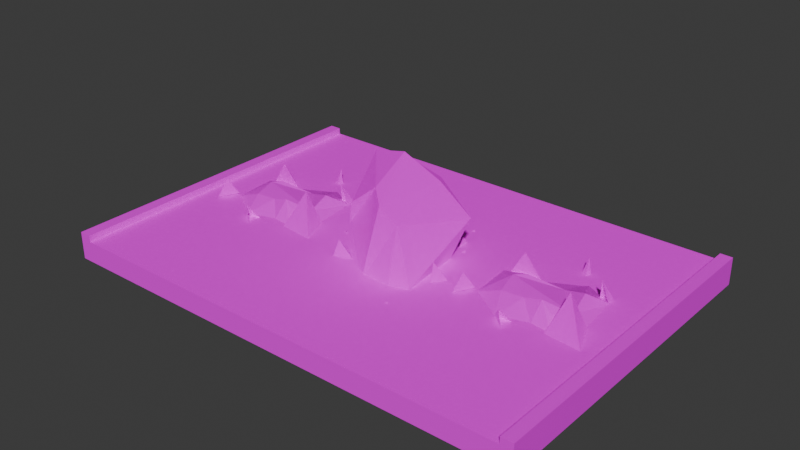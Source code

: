 # Source: 5.blend  (saved by Blender 4.0.36; exported with 4.5.12 LTS)
import bpy
from mathutils import Matrix  # noqa: F401  (used for matrix-valued properties, if any)

bpy.ops.wm.read_factory_settings(use_empty=True)
scene = bpy.context.scene
scene.name = 'Scene'

# ---- collections
col_road = bpy.data.collections.new('road'); scene.collection.children.link(col_road)
col_big = bpy.data.collections.new('big'); scene.collection.children.link(col_big)
col_litle = bpy.data.collections.new('litle'); scene.collection.children.link(col_litle)

# ---- images (referenced by path relative to the original .blend; pixels are not part of the script)
import os
ASSET_DIR = os.environ.get("B2B_ASSET_DIR", "")  # directory of the original .blend (textures are referenced by path, not embedded)
HERE = os.path.dirname(os.path.abspath(__file__))  # packed textures are extracted next to this script under _unpacked/

def load_image(name, relpath, width, height, colorspace="sRGB"):
    """Load a texture the original file referenced (path relative to the .blend, or extracted next to this script)."""
    p = next((c for c in (os.path.join(HERE, relpath), os.path.join(ASSET_DIR, relpath)) if relpath and os.path.exists(c)), "")
    if p:
        img = bpy.data.images.load(p, check_existing=True)
        img.name = name
    else:  # same state as the original file: an image datablock whose file is absent (Cycles renders it pink)
        img = bpy.data.images.new(name, width, height)
        img.source = "FILE"
        img.filepath = "//" + (relpath or name)
    img.colorspace_settings.name = colorspace
    return img
img_rd1_png_001 = load_image('rd1.png.001', 'rd1.png', 1024, 1024, 'sRGB')
img_rd2_png_001 = load_image('rd2.png.001', 'rd2.png', 1024, 1024, 'sRGB')
img_lava_jpg_002 = load_image('lava.jpg.002', 'lava.jpg', 1024, 1024, 'sRGB')
img_rk_png_002 = load_image('rk.png.002', 'rk.png', 1024, 1024, 'sRGB')
img_rk_png = load_image('rk.png', 'rk.png', 1024, 1024, 'sRGB')
img_lava_jpg = load_image('lava.jpg', 'lava.jpg', 1024, 1024, 'sRGB')

# ---- materials (node trees are filled in below, after node groups)
mat_material_001 = bpy.data.materials.new('Material.001')
mat_material_001.use_transparent_shadow = False
mat_material_001.roughness = 1.0
mat_material_004 = bpy.data.materials.new('Material.004')
mat_material_004.use_transparent_shadow = False
mat_material_017 = bpy.data.materials.new('Material.017')
mat_material_017.use_transparent_shadow = False
mat_material_018 = bpy.data.materials.new('Material.018')
mat_material_018.use_transparent_shadow = False
mat_material = bpy.data.materials.new('Material')
mat_material.use_transparent_shadow = False
mat_material_010 = bpy.data.materials.new('Material.010')
mat_material_010.use_transparent_shadow = False

# ---- material node trees
mat_material_001.use_nodes = True; mat_material_001.node_tree.nodes.clear()
_N = mat_material_001.node_tree.nodes; _L = mat_material_001.node_tree.links
n0 = _N.new('ShaderNodeBsdfPrincipled'); n0.name = 'Principled BSDF'; n0.location = (0, 300)
n0.inputs[2].default_value = 1.0
n0.inputs[3].default_value = 1.45
n0.inputs[13].default_value = 0.0
n1 = _N.new('ShaderNodeOutputMaterial'); n1.name = 'Material Output'; n1.location = (280, 300)
n2 = _N.new('ShaderNodeTexImage'); n2.name = 'Image Texture'; n2.location = (-336, 302)
n2.image = img_rd1_png_001
_L.new(n0.outputs[0], n1.inputs[0])
_L.new(n2.outputs[0], n0.inputs[0])
n1.is_active_output = True
mat_material_004.use_nodes = True; mat_material_004.node_tree.nodes.clear()
_N = mat_material_004.node_tree.nodes; _L = mat_material_004.node_tree.links
n0 = _N.new('ShaderNodeBsdfPrincipled'); n0.name = 'Principled BSDF'; n0.location = (10, 300)
n0.inputs[3].default_value = 1.45
n1 = _N.new('ShaderNodeOutputMaterial'); n1.name = 'Material Output'; n1.location = (300, 300)
n2 = _N.new('ShaderNodeTexImage'); n2.name = 'Image Texture'; n2.location = (-291, 279)
n2.image = img_rd2_png_001
_L.new(n0.outputs[0], n1.inputs[0])
_L.new(n2.outputs[0], n0.inputs[0])
n1.is_active_output = True
mat_material_017.use_nodes = True; mat_material_017.node_tree.nodes.clear()
_N = mat_material_017.node_tree.nodes; _L = mat_material_017.node_tree.links
n0 = _N.new('ShaderNodeBsdfPrincipled'); n0.name = 'Principled BSDF'; n0.location = (10, 300)
n0.inputs[3].default_value = 1.45
n1 = _N.new('ShaderNodeOutputMaterial'); n1.name = 'Material Output'; n1.location = (300, 300)
n2 = _N.new('ShaderNodeTexImage'); n2.name = 'Image Texture.001'; n2.location = (-310, 271)
n2.image = img_lava_jpg_002
_L.new(n0.outputs[0], n1.inputs[0])
_L.new(n2.outputs[0], n0.inputs[0])
n1.is_active_output = True
mat_material_018.use_nodes = True; mat_material_018.node_tree.nodes.clear()
_N = mat_material_018.node_tree.nodes; _L = mat_material_018.node_tree.links
n0 = _N.new('ShaderNodeOutputMaterial'); n0.name = 'Material Output'; n0.location = (300, 300)
n1 = _N.new('ShaderNodeBsdfPrincipled'); n1.name = 'Principled BSDF'; n1.location = (-48, 290)
n1.inputs[1].default_value = 0.7136
n1.inputs[2].default_value = 1.0
n1.inputs[3].default_value = 1.0
n2 = _N.new('ShaderNodeTexImage'); n2.name = 'Image Texture'; n2.location = (-371, 271)
n2.image = img_rk_png_002
_L.new(n1.outputs[0], n0.inputs[0])
_L.new(n2.outputs[0], n1.inputs[0])
n0.is_active_output = True
mat_material.use_nodes = True; mat_material.node_tree.nodes.clear()
_N = mat_material.node_tree.nodes; _L = mat_material.node_tree.links
n0 = _N.new('ShaderNodeOutputMaterial'); n0.name = 'Material Output'; n0.location = (300, 300)
n1 = _N.new('ShaderNodeBsdfPrincipled'); n1.name = 'Principled BSDF'; n1.location = (-48, 290)
n1.inputs[1].default_value = 0.7136
n1.inputs[2].default_value = 1.0
n1.inputs[3].default_value = 1.0
n2 = _N.new('ShaderNodeTexImage'); n2.name = 'Image Texture'; n2.location = (-371, 271)
n2.image = img_rk_png
_L.new(n1.outputs[0], n0.inputs[0])
_L.new(n2.outputs[0], n1.inputs[0])
n0.is_active_output = True
mat_material_010.use_nodes = True; mat_material_010.node_tree.nodes.clear()
_N = mat_material_010.node_tree.nodes; _L = mat_material_010.node_tree.links
n0 = _N.new('ShaderNodeBsdfPrincipled'); n0.name = 'Principled BSDF'; n0.location = (10, 300)
n0.inputs[3].default_value = 1.45
n1 = _N.new('ShaderNodeOutputMaterial'); n1.name = 'Material Output'; n1.location = (300, 300)
n2 = _N.new('ShaderNodeTexImage'); n2.name = 'Image Texture.001'; n2.location = (-310, 271)
n2.image = img_lava_jpg
_L.new(n0.outputs[0], n1.inputs[0])
_L.new(n2.outputs[0], n0.inputs[0])
n1.is_active_output = True

# ---- world
world_world = bpy.data.worlds.new('World'); scene.world = world_world
world_world.use_nodes = True; world_world.node_tree.nodes.clear()
_N = world_world.node_tree.nodes; _L = world_world.node_tree.links
n0 = _N.new('ShaderNodeOutputWorld'); n0.name = 'World Output'; n0.location = (300, 300)
n1 = _N.new('ShaderNodeBackground'); n1.name = 'Background'; n1.location = (10, 300)
n1.inputs[0].default_value = (0.05088, 0.05088, 0.05088, 1.0)
_L.new(n1.outputs[0], n0.inputs[0])
n0.is_active_output = True
world_world.color = (0.05088, 0.05088, 0.05088)
world_world.use_sun_shadow = False
world_world.sun_shadow_jitter_overblur = 0.0

# ---- meshes
me_cube_001 = bpy.data.meshes.new('Cube.001')
me_cube_001.from_pydata([(-6.772, -0.4762, 5.0), (-6.772, 0.1429, 5.0), (6.772, -0.4762, 5.0), (6.772, 0.1429, 5.0), (-7.13, -0.4762, 5.0), (-7.13, 0.1429, 5.0), (7.13, -0.4762, 5.0), (7.13, 0.1429, 5.0), (6.772, 0.3333, 5.0), (7.13, 0.3333, 5.0), (-6.772, 0.3333, 5.0), (-7.13, 0.3333, 5.0), (-6.772, -0.4762, -5.0), (-6.772, 0.1429, -5.0), (6.772, -0.4762, -5.0), (6.772, 0.1429, -5.0), (-7.13, -0.4762, -5.0), (-7.13, 0.1429, -5.0), (7.13, -0.4762, -5.0), (7.13, 0.1429, -5.0), (6.772, 0.3333, -5.0), (7.13, 0.3333, -5.0), (-6.772, 0.3333, -5.0), (-7.13, 0.3333, -5.0)], [], [(3, 7, 6, 2), (2, 0, 1, 3), (0, 4, 5, 1), (3, 8, 9, 7), (5, 11, 10, 1), (15, 14, 18, 19), (14, 15, 13, 12), (12, 13, 17, 16), (15, 19, 21, 20), (17, 13, 22, 23), (11, 5, 17, 23), (4, 0, 12, 16), (6, 7, 19, 18), (8, 3, 15, 20), (10, 11, 23, 22), (5, 4, 16, 17), (3, 1, 13, 15), (0, 2, 14, 12), (7, 9, 21, 19), (9, 8, 20, 21), (2, 6, 18, 14), (1, 10, 22, 13)])
me_cube_001.polygons.foreach_set('material_index', [1, 1, 1, 1, 1, 1, 1, 1, 1, 1, 1, 1, 1, 1, 1, 1, 0, 1, 1, 1, 1, 1])
_uv = me_cube_001.uv_layers.new(name='UVMap')
_uv.uv.foreach_set('vector', [0.7373, 0.5107, 0.7499, 0.5107, 0.7499, 0.4672, 0.7373, 0.4672, 0.7373, 0.4672, 0.2627, 0.4672, 0.2627, 0.5107, 0.7373, 0.5107, 0.2627, 0.4672, 0.2501, 0.4672, 0.2501, 0.5107, 0.2627, 0.5107, 0.7373, 0.5107, 0.7373, 0.524, 0.7499, 0.524, 0.7499, 0.5107, 0.2501, 0.5107, 0.2501, 0.524, 0.2627, 0.524, 0.2627, 0.5107, 0.7373, 0.5107, 0.7373, 0.4672, 0.7499, 0.4672, 0.7499, 0.5107, 0.7373, 0.4672, 0.7373, 0.5107, 0.2627, 0.5107, 0.2627, 0.4672, 0.2627, 0.4672, 0.2627, 0.5107, 0.2501, 0.5107, 0.2501, 0.4672, 0.7373, 0.5107, 0.7499, 0.5107, 0.7499, 0.524, 0.7373, 0.524, 0.2501, 0.5107, 0.2627, 0.5107, 0.2627, 0.524, 0.2501, 0.524, 0.512, 0.8506, 0.5053, 0.8506, 0.5053, 0.1494, 0.512, 0.1494, 0.2501, 0.8506, 0.2627, 0.8506, 0.2627, 0.1494, 0.2501, 0.1494, 0.4836, 0.8506, 0.5053, 0.8506, 0.5053, 0.1494, 0.4836, 0.1494, 0.512, 0.8506, 0.5053, 0.8506, 0.5053, 0.1494, 0.512, 0.1494, 0.2627, 0.8506, 0.2501, 0.8506, 0.2501, 0.1494, 0.2627, 0.1494, 0.5053, 0.8506, 0.4836, 0.8506, 0.4836, 0.1494, 0.5053, 0.1494, -0.006081, 2.558, -0.006081, -0.5717, 0.9939, -0.5717, 0.9939, 2.558, 0.2627, 0.8506, 0.7373, 0.8506, 0.7373, 0.1494, 0.2627, 0.1494, 0.5053, 0.8506, 0.512, 0.8506, 0.512, 0.1494, 0.5053, 0.1494, 0.7499, 0.8506, 0.7373, 0.8506, 0.7373, 0.1494, 0.7499, 0.1494, 0.7373, 0.8506, 0.7499, 0.8506, 0.7499, 0.1494, 0.7373, 0.1494, 0.5053, 0.8506, 0.512, 0.8506, 0.512, 0.1494, 0.5053, 0.1494])
me_cube_001.materials.append(mat_material_001)
me_cube_001.materials.append(mat_material_004)
me_cube_001.update()
me_cube_001.normals_split_custom_set([tuple(v) for v in zip(*[iter([0.0, 0.0, -1.0, 0.0, 0.0, -1.0, 0.0, 0.0, -1.0, 0.0, 0.0, -1.0, 0.0, 0.0, -1.0, 0.0, 0.0, -1.0, 0.0, 0.0, -1.0, 0.0, 0.0, -1.0, 0.0, 0.0, -1.0, 0.0, 0.0, -1.0, 0.0, 0.0, -1.0, 0.0, 0.0, -1.0, 0.0, 0.0, -1.0, 0.0, 0.0, -1.0, 0.0, 0.0, -1.0, 0.0, 0.0, -1.0, 0.0, 0.0, -1.0, 0.0, 0.0, -1.0, 0.0, 0.0, -1.0, 0.0, 0.0, -1.0, 0.0, 0.0, 1.0, 0.0, 0.0, 1.0, 0.0, 0.0, 1.0, 0.0, 0.0, 1.0, 0.0, 0.0, 1.0, 0.0, 0.0, 1.0, 0.0, 0.0, 1.0, 0.0, 0.0, 1.0, 0.0, 0.0, 1.0, 0.0, 0.0, 1.0, 0.0, 0.0, 1.0, 0.0, 0.0, 1.0, 0.0, 0.0, 1.0, 0.0, 0.0, 1.0, 0.0, 0.0, 1.0, 0.0, 0.0, 1.0, 0.0, 0.0, 1.0, 0.0, 0.0, 1.0, 0.0, 0.0, 1.0, 0.0, 0.0, 1.0, 1.0, 0.0, 0.0, 1.0, 0.0, 0.0, 1.0, 0.0, 0.0, 1.0, 0.0, 0.0, 0.0, 1.0, 8.319e-08, 0.0, 1.0, 8.319e-08, 0.0, 1.0, 8.319e-08, 0.0, 1.0, 8.319e-08, -1.0, 0.0, 0.0, -1.0, 0.0, 0.0, -1.0, 0.0, 0.0, -1.0, 0.0, 0.0, 1.0, 0.0, 0.0, 1.0, 0.0, 0.0, 1.0, 0.0, 0.0, 1.0, 0.0, 0.0, 0.0, -1.0, -9.567e-08, 0.0, -1.0, -9.567e-08, 0.0, -1.0, -9.567e-08, 0.0, -1.0, -9.567e-08, 1.0, 0.0, 0.0, 1.0, 0.0, 0.0, 1.0, 0.0, 0.0, 1.0, 0.0, 0.0, 0.0, -1.0, -9.506e-08, 0.0, -1.0, -9.506e-08, 0.0, -1.0, -9.506e-08, 0.0, -1.0, -9.506e-08, 0.0, 1.0, 8.45e-08, 0.0, 1.0, 8.45e-08, 0.0, 1.0, 8.45e-08, 0.0, 1.0, 8.45e-08, -1.0, 0.0, 0.0, -1.0, 0.0, 0.0, -1.0, 0.0, 0.0, -1.0, 0.0, 0.0, 0.0, -1.0, -9.567e-08, 0.0, -1.0, -9.567e-08, 0.0, -1.0, -9.567e-08, 0.0, -1.0, -9.567e-08, 0.0, 1.0, 8.319e-08, 0.0, 1.0, 8.319e-08, 0.0, 1.0, 8.319e-08, 0.0, 1.0, 8.319e-08, -1.0, 0.0, 0.0, -1.0, 0.0, 0.0, -1.0, 0.0, 0.0, -1.0, 0.0, 0.0])] * 3)])
me_circle_006 = bpy.data.meshes.new('Circle.006')
me_circle_006.from_pydata([(0.2707, 1.825, -0.2363), (-0.7514, 1.199, -0.2115), (-1.817, 1.003, -0.208), (-1.712, -0.3249, -0.2022), (-0.677, -1.016, -0.1983), (0.182, -0.7262, -0.1931), (0.8042, -0.8026, -0.1997), (1.35, -0.1222, -0.2017), (1.191, 1.312, -0.2084), (0.12, 0.8854, -0.01728), (-0.8773, 0.7117, 0.1444), (-1.165, 0.4785, 0.1399), (-1.017, -0.2332, 0.0578), (-0.3815, -0.188, 0.07194), (0.1849, -0.2698, 0.2633), (0.5907, -0.4366, 0.06146), (0.9294, -0.04226, 0.04667), (0.775, 0.7397, 0.1985), (-0.1788, 2.186, -0.1899), (0.03404, 2.275, -0.1899), (0.008312, 2.055, -0.1899), (-0.06419, 2.312, 0.2418), (-1.223, 1.089, 0.4954), (-1.223, 1.481, -0.182), (-1.606, 1.044, -0.1795), (-0.765, 1.17, -0.1841), (-1.96, -0.5532, 0.3618), (-2.186, -0.3931, -0.1717), (-2.083, -0.8134, -0.1577), (-1.801, -0.2459, -0.1617), (-0.1853, -0.9634, -0.1792), (-0.4438, -1.193, 0.1999), (-0.1912, -1.392, -0.1826), (-0.6527, -0.997, -0.1922), (0.685, -0.8996, -0.1845), (1.353, -0.05809, -0.1845), (1.743, -1.013, -0.1845), (0.8682, -0.1265, 0.6672), (0.8585, 1.323, -0.2145), (1.16, 1.247, -0.2089), (0.9807, 1.15, 0.4551), (1.122, 1.525, -0.1623)], [], [(2, 1, 10, 11), (0, 8, 17, 9), (6, 5, 14, 15), (3, 2, 11, 12), (7, 6, 15, 16), (4, 3, 12, 13), (1, 0, 9, 10), (8, 7, 16, 17), (5, 4, 13, 14), (10, 9, 17, 16, 15, 14, 13, 12, 11), (19, 21, 18), (20, 21, 19), (20, 18, 21), (23, 25, 22), (24, 25, 23), (24, 22, 25), (27, 29, 26), (28, 29, 27), (28, 26, 29), (31, 33, 30), (32, 33, 31), (32, 30, 33), (35, 37, 34), (36, 37, 35), (36, 34, 37), (39, 41, 38), (40, 41, 39), (40, 38, 41)])
me_circle_006.polygons.foreach_set('material_index', [0, 0, 0, 0, 0, 0, 0, 0, 0, 0, 1, 1, 1, 1, 1, 1, 1, 1, 1, 1, 1, 1, 1, 1, 1, 1, 1, 1])
_uv = me_circle_006.uv_layers.new(name='UVMap')
_uv.uv.foreach_set('vector', [-0.5784, 0.9514, 0.121, 1.08, 0.03838, 0.7605, -0.1502, 0.6075, 0.7917, 1.491, 1.396, 1.154, 1.123, 0.7789, 0.6928, 0.8745, 1.142, -0.2333, 0.7335, -0.1831, 0.7354, 0.1164, 1.002, 0.006913, -0.5092, 0.08024, -0.5784, 0.9514, -0.1502, 0.6075, -0.05303, 0.1404, 1.5, 0.2133, 1.142, -0.2333, 1.002, 0.006913, 1.224, 0.2657, 0.1698, -0.3731, -0.5092, 0.08024, -0.05303, 0.1404, 0.3638, 0.1701, 0.121, 1.08, 0.7917, 1.491, 0.6928, 0.8745, 0.03838, 0.7605, 1.396, 1.154, 1.5, 0.2133, 1.224, 0.2657, 1.123, 0.7789, 0.7335, -0.1831, 0.1698, -0.3731, 0.3638, 0.1701, 0.7354, 0.1164, 0.03838, 0.7605, 0.6928, 0.8745, 1.123, 0.7789, 1.224, 0.2657, 1.002, 0.006913, 0.7354, 0.1164, 0.3638, 0.1701, -0.05303, 0.1404, -0.1502, 0.6075, 0.5322, 0.3628, 0.3952, 0.6179, 0.2353, 0.3628, 0.1841, 0.3628, 0.5431, 0.6179, 0.4909, 0.3628, 0.4686, 0.2194, 0.2939, 0.4022, 0.4009, 0.5784, 0.5322, 0.3628, 0.3952, 0.6179, 0.2353, 0.3628, 0.1841, 0.3628, 0.5431, 0.6179, 0.4909, 0.3628, 0.4686, 0.2194, 0.2939, 0.4022, 0.4009, 0.5784, 0.5322, 0.3628, 0.3952, 0.6179, 0.2353, 0.3628, 0.1841, 0.3628, 0.5431, 0.6179, 0.4909, 0.3628, 0.4686, 0.2194, 0.2939, 0.4022, 0.4009, 0.5784, 0.5322, 0.3628, 0.3952, 0.6179, 0.2353, 0.3628, 0.1841, 0.3628, 0.5431, 0.6179, 0.4909, 0.3628, 0.4686, 0.2194, 0.2939, 0.4022, 0.4009, 0.5784, 0.5322, 0.3628, 0.3952, 0.6179, 0.2353, 0.3628, 0.1841, 0.3628, 0.5431, 0.6179, 0.4909, 0.3628, 0.4686, 0.2194, 0.2939, 0.4022, 0.4009, 0.5784, 0.5322, 0.3628, 0.3952, 0.6179, 0.2353, 0.3628, 0.1841, 0.3628, 0.5431, 0.6179, 0.4909, 0.3628, 0.4686, 0.2194, 0.2939, 0.4022, 0.4009, 0.5784])
me_circle_006.materials.append(mat_material_017)
me_circle_006.materials.append(mat_material_018)
me_circle_006.update()
me_cube = bpy.data.meshes.new('Cube')
me_cube.from_pydata([(-0.7739, -0.5249, -1.04), (-0.05097, -0.5674, 0.2632), (-0.6017, 0.8129, -1.277), (-0.3253, 1.134, 0.325), (1.03, -0.9653, -1.004), (1.668, 0.06612, 1.167), (0.89, 0.9125, -1.335), (0.8445, 1.691, 0.574), (-0.7783, 0.09825, -1.223), (-0.605, -0.5541, -0.5199), (-0.6689, 0.3556, 0.3082), (-0.5211, 1.535, -0.9792), (0.1009, 1.155, -1.366), (0.4796, 1.778, 0.2024), (1.211, 1.199, -0.982), (1.089, 0.04442, -1.225), (1.277, 1.333, 0.6476), (1.393, -0.768, -0.2271), (0.2023, -0.818, -1.032), (1.162, -0.07434, 1.416), (0.3848, -0.07476, 1.363), (0.1412, 0.1652, -1.264), (0.5704, -0.815, -0.3846), (1.846, 0.3374, -0.9673), (0.4005, 1.818, -0.955), (-1.137, 0.4579, -0.9459), (-0.9687, -0.7511, -0.6998), (-0.9433, -0.9895, -1.297), (-0.1985, -0.7833, -0.8258), (-0.7091, -0.4454, -1.28), (1.047, -0.8762, -1.022), (1.303, -0.9267, -1.202), (1.331, -0.7759, -0.7832), (1.281, -0.6441, -1.132), (1.822, -0.2031, 0.7361), (2.096, -0.3311, 0.4039), (1.728, 0.1809, 0.3601), (1.702, -0.3449, 0.2799), (1.694, 0.2715, 1.939), (1.674, 0.3493, 1.81), (1.51, 0.2802, 1.929), (1.619, 0.2206, 1.799), (0.1328, -0.8894, -1.069), (0.1124, -0.8115, -1.198), (-0.0514, -0.8806, -1.079), (0.0582, -0.9402, -1.209), (1.147, -1.092, -1.593), (1.126, -1.014, -1.722), (0.9626, -1.083, -1.603), (1.072, -1.142, -1.733), (1.592, -0.7423, -0.6877), (1.571, -0.6644, -0.8169), (1.408, -0.7336, -0.6979), (1.517, -0.7931, -0.8279), (-0.7261, -0.9341, -1.185), (-0.6888, -0.8543, -1.309), (-0.8722, -0.9635, -1.294), (-0.7, -0.9905, -1.339), (-1.199, -0.3857, 0.2364), (-1.162, -0.3059, 0.1123), (-1.345, -0.4151, 0.1274), (-1.173, -0.4421, 0.08169), (-0.5551, -0.2071, 0.6707), (-0.6339, 0.2462, 0.7928), (-0.09024, -0.08929, 0.9925), (-0.6261, -0.01, 1.148)], [], [(25, 10, 3, 11), (24, 13, 7, 14), (23, 16, 5, 17), (22, 19, 1, 9), (21, 15, 4, 18), (20, 10, 1, 19), (16, 20, 19, 5), (7, 13, 20, 16), (13, 3, 10, 20), (8, 21, 18, 0), (2, 12, 21, 8), (12, 6, 15, 21), (18, 22, 9, 0), (4, 17, 22, 18), (17, 5, 19, 22), (15, 23, 17, 4), (6, 14, 23, 15), (14, 7, 16, 23), (12, 24, 14, 6), (2, 11, 24, 12), (11, 3, 13, 24), (8, 25, 11, 2), (0, 9, 25, 8), (9, 1, 10, 25), (27, 29, 28, 26), (27, 26, 29), (29, 26, 28), (27, 29, 28), (27, 28, 26), (31, 33, 32, 30), (31, 30, 33), (33, 30, 32), (31, 33, 32), (31, 32, 30), (35, 37, 36, 34), (35, 34, 37), (37, 34, 36), (35, 37, 36), (35, 36, 34), (39, 41, 40, 38), (39, 38, 41), (41, 38, 40), (39, 41, 40), (39, 40, 38), (43, 45, 44, 42), (43, 42, 45), (45, 42, 44), (43, 45, 44), (43, 44, 42), (47, 49, 48, 46), (47, 46, 49), (49, 46, 48), (47, 49, 48), (47, 48, 46), (51, 53, 52, 50), (51, 50, 53), (53, 50, 52), (51, 53, 52), (51, 52, 50), (55, 57, 56, 54), (55, 54, 57), (57, 54, 56), (55, 57, 56), (55, 56, 54), (59, 61, 60, 58), (59, 58, 61), (61, 58, 60), (59, 61, 60), (59, 60, 58), (63, 65, 64, 62), (63, 62, 65), (65, 62, 64), (63, 65, 64), (63, 64, 62)])
_uv = me_cube.uv_layers.new(name='UVMap')
_uv.uv.foreach_set('vector', [0.6285, 0.344, 0.6098, 0.6855, 0.7516, 0.6901, 0.8247, 0.335, 0.5, 0.3416, 0.5144, 0.6567, 0.5809, 0.7579, 0.6476, 0.3342, 0.6065, 0.3382, 0.788, 0.7779, 0.5571, 0.9193, 0.4051, 0.5398, 0.5309, 0.4969, 0.6387, 0.9872, 0.4177, 0.6733, 0.3168, 0.46, 0.4527, 0.6123, 0.6254, 0.5794, 0.6148, 0.3045, 0.4639, 0.3446, 0.4971, 0.9726, 0.3051, 0.6855, 0.4177, 0.6733, 0.6387, 0.9872, 0.6596, 0.9303, 0.4971, 0.5469, 0.6387, 0.5471, 0.731, 0.5853, 0.5809, 1.028, 0.5144, 1.051, 0.4971, 0.5469, 0.6596, 0.9303, 0.5144, 1.051, 0.3677, 0.876, 0.3051, 0.6641, 0.4971, 0.5469, 0.2852, 0.5941, 0.4527, 0.6123, 0.4639, 0.3446, 0.286, 0.4244, 0.3174, 0.7886, 0.4454, 0.8818, 0.4527, 0.6123, 0.2852, 0.5941, 0.4454, 0.8818, 0.5892, 0.8158, 0.6254, 0.5794, 0.4527, 0.6123, 0.4639, 0.3207, 0.5309, 0.4969, 0.3168, 0.46, 0.286, 0.3184, 0.6148, 0.3283, 0.6809, 0.5398, 0.5309, 0.4969, 0.4639, 0.3207, 0.6809, 0.5398, 0.731, 0.9193, 0.6387, 0.9872, 0.5309, 0.4969, 0.5531, 0.2681, 0.6065, 0.3382, 0.4051, 0.5398, 0.3691, 0.3283, 0.5892, 0.8158, 0.6476, 0.8937, 0.7634, 0.6592, 0.6254, 0.5794, 0.7635, 0.3342, 0.8532, 0.7579, 0.788, 0.7779, 0.6065, 0.3382, 0.4454, 0.8818, 0.5, 1.062, 0.6476, 0.8937, 0.5892, 0.8158, 0.3174, 0.7886, 0.3321, 0.9852, 0.5, 1.062, 0.4454, 0.8818, 0.3321, 0.335, 0.3677, 0.6901, 0.5144, 0.6567, 0.5, 0.3416, 0.2852, 0.5941, 0.2199, 0.692, 0.3321, 0.9852, 0.3174, 0.7886, 0.4494, 0.3184, 0.4441, 0.46, 0.6285, 0.344, 0.5629, 0.2685, 0.4441, 0.46, 0.4417, 0.6733, 0.6098, 0.6855, 0.6285, 0.344, 0.2551, 0.2484, 0.2978, 0.2531, 0.3908, 0.3767, 0.2505, 0.411, 0.3647, 0.2484, 0.4082, 0.411, 0.4639, 0.2531, 0.2978, 0.2531, 0.2505, 0.411, 0.3908, 0.3767, 0.2551, 0.2979, 0.2978, 0.446, 0.3908, 0.354, 0.2551, 0.2484, 0.3908, 0.3767, 0.2505, 0.411, 0.3762, 0.2742, 0.4277, 0.2935, 0.4037, 0.3883, 0.3854, 0.3233, 0.6645, 0.315, 0.6177, 0.3287, 0.6605, 0.3919, 0.6605, 0.2935, 0.6177, 0.3233, 0.6696, 0.3883, 0.3762, 0.2742, 0.4277, 0.2935, 0.4037, 0.3883, 0.6645, 0.2742, 0.6696, 0.3883, 0.6177, 0.3233, 0.4847, 0.7116, 0.4822, 0.6778, 0.578, 0.6996, 0.508, 0.802, 0.809, 0.7116, 0.759, 0.802, 0.7371, 0.6778, 0.4822, 0.6778, 0.508, 0.802, 0.578, 0.6996, 0.809, 0.4771, 0.7371, 0.4734, 0.7419, 0.6166, 0.4847, 0.7116, 0.578, 0.6996, 0.508, 0.802, 0.732, 1.095, 0.7221, 1.092, 0.7021, 1.127, 0.7357, 1.13, 0.6087, 1.095, 0.5945, 1.13, 0.5852, 1.092, 0.7221, 1.092, 0.7357, 1.13, 0.7021, 1.127, 0.732, 0.6624, 0.7221, 0.6274, 0.7021, 0.6436, 0.732, 1.095, 0.7021, 1.127, 0.7357, 1.13, 0.4475, 0.2754, 0.4376, 0.2724, 0.4176, 0.3078, 0.4512, 0.3105, 0.3972, 0.2754, 0.383, 0.3105, 0.3737, 0.2724, 0.4376, 0.2724, 0.4512, 0.3105, 0.4176, 0.3078, 0.4475, 0.3463, 0.4376, 0.3113, 0.4176, 0.3275, 0.4475, 0.2754, 0.4176, 0.3078, 0.4512, 0.3105, 0.6323, 0.1327, 0.6224, 0.1297, 0.6024, 0.1651, 0.636, 0.1678, 0.3603, 0.1327, 0.3461, 0.1678, 0.3369, 0.1297, 0.6224, 0.1297, 0.636, 0.1678, 0.6024, 0.1651, 0.6323, 0.2913, 0.6224, 0.2562, 0.6024, 0.2725, 0.6323, 0.1327, 0.6024, 0.1651, 0.636, 0.1678, 0.7134, 0.3792, 0.7035, 0.3762, 0.6835, 0.4116, 0.7171, 0.4143, 0.424, 0.3792, 0.4098, 0.4143, 0.4005, 0.3762, 0.7035, 0.3762, 0.7171, 0.4143, 0.6835, 0.4116, 0.7134, 0.3864, 0.7035, 0.3513, 0.6835, 0.3676, 0.7134, 0.3792, 0.6835, 0.4116, 0.7171, 0.4143, 0.3015, 0.2452, 0.2995, 0.2369, 0.2681, 0.2493, 0.2947, 0.279, 0.3894, 0.2452, 0.3748, 0.279, 0.3645, 0.2369, 0.2995, 0.2369, 0.2947, 0.279, 0.2681, 0.2493, 0.3015, 0.3347, 0.2995, 0.2976, 0.2681, 0.305, 0.3015, 0.2452, 0.2681, 0.2493, 0.2947, 0.279, 0.2154, 0.6322, 0.2133, 0.6238, 0.1819, 0.6363, 0.2086, 0.666, 0.4893, 0.6322, 0.4748, 0.666, 0.4645, 0.6238, 0.2133, 0.6238, 0.2086, 0.666, 0.1819, 0.6363, 0.2154, 0.484, 0.2133, 0.4469, 0.1819, 0.4543, 0.2154, 0.6322, 0.1819, 0.6363, 0.2086, 0.666, 0.3115, 0.8175, 0.3129, 0.9142, 0.4106, 0.8718, 0.3259, 0.7842, 0.5899, 0.8175, 0.5073, 0.7842, 0.5432, 0.9142, 0.3129, 0.9142, 0.3259, 0.7842, 0.4106, 0.8718, 0.3115, 0.8175, 0.3129, 0.9142, 0.4106, 0.8718, 0.3115, 0.6343, 0.4106, 0.543, 0.3259, 0.5109])
me_cube.materials.append(mat_material)
me_cube.update()
me_circle_003 = bpy.data.meshes.new('Circle.003')
me_circle_003.from_pydata([(0.2707, 1.825, -0.2363), (-0.7514, 1.199, -0.2115), (-1.817, 1.003, -0.208), (-1.712, -0.3249, -0.2022), (-0.677, -1.016, -0.1983), (0.182, -0.7262, -0.1931), (0.8042, -0.8026, -0.1997), (1.35, -0.1222, -0.2017), (1.191, 1.312, -0.2084), (0.12, 0.8854, -0.01728), (-0.8773, 0.7117, 0.1444), (-1.165, 0.4785, 0.1399), (-1.017, -0.2332, 0.0578), (-0.3815, -0.188, 0.07194), (0.1849, -0.2698, 0.2633), (0.5907, -0.4366, 0.06146), (0.9294, -0.04226, 0.04667), (0.775, 0.7397, 0.1985), (-0.1788, 2.186, -0.1899), (0.03404, 2.275, -0.1899), (0.008312, 2.055, -0.1899), (-0.06419, 2.312, 0.2418), (-1.223, 1.089, 0.4954), (-1.223, 1.481, -0.182), (-1.606, 1.044, -0.1795), (-0.765, 1.17, -0.1841), (-1.96, -0.5532, 0.3618), (-2.186, -0.3931, -0.1717), (-2.083, -0.8134, -0.1577), (-1.801, -0.2459, -0.1617), (-0.1853, -0.9634, -0.1792), (-0.4438, -1.193, 0.1999), (-0.1912, -1.392, -0.1826), (-0.6527, -0.997, -0.1922), (0.685, -0.8996, -0.1845), (1.353, -0.05809, -0.1845), (1.743, -1.013, -0.1845), (0.8682, -0.1265, 0.6672), (0.8585, 1.323, -0.2145), (1.16, 1.247, -0.2089), (0.9807, 1.15, 0.4551), (1.122, 1.525, -0.1623)], [], [(2, 1, 10, 11), (0, 8, 17, 9), (6, 5, 14, 15), (3, 2, 11, 12), (7, 6, 15, 16), (4, 3, 12, 13), (1, 0, 9, 10), (8, 7, 16, 17), (5, 4, 13, 14), (10, 9, 17, 16, 15, 14, 13, 12, 11), (19, 21, 18), (20, 21, 19), (20, 18, 21), (23, 25, 22), (24, 25, 23), (24, 22, 25), (27, 29, 26), (28, 29, 27), (28, 26, 29), (31, 33, 30), (32, 33, 31), (32, 30, 33), (35, 37, 34), (36, 37, 35), (36, 34, 37), (39, 41, 38), (40, 41, 39), (40, 38, 41)])
me_circle_003.polygons.foreach_set('material_index', [0, 0, 0, 0, 0, 0, 0, 0, 0, 0, 1, 1, 1, 1, 1, 1, 1, 1, 1, 1, 1, 1, 1, 1, 1, 1, 1, 1])
_uv = me_circle_003.uv_layers.new(name='UVMap')
_uv.uv.foreach_set('vector', [-0.5784, 0.9514, 0.121, 1.08, 0.03838, 0.7605, -0.1502, 0.6075, 0.7917, 1.491, 1.396, 1.154, 1.123, 0.7789, 0.6928, 0.8745, 1.142, -0.2333, 0.7335, -0.1831, 0.7354, 0.1164, 1.002, 0.006913, -0.5092, 0.08024, -0.5784, 0.9514, -0.1502, 0.6075, -0.05303, 0.1404, 1.5, 0.2133, 1.142, -0.2333, 1.002, 0.006913, 1.224, 0.2657, 0.1698, -0.3731, -0.5092, 0.08024, -0.05303, 0.1404, 0.3638, 0.1701, 0.121, 1.08, 0.7917, 1.491, 0.6928, 0.8745, 0.03838, 0.7605, 1.396, 1.154, 1.5, 0.2133, 1.224, 0.2657, 1.123, 0.7789, 0.7335, -0.1831, 0.1698, -0.3731, 0.3638, 0.1701, 0.7354, 0.1164, 0.03838, 0.7605, 0.6928, 0.8745, 1.123, 0.7789, 1.224, 0.2657, 1.002, 0.006913, 0.7354, 0.1164, 0.3638, 0.1701, -0.05303, 0.1404, -0.1502, 0.6075, 0.5322, 0.3628, 0.3952, 0.6179, 0.2353, 0.3628, 0.1841, 0.3628, 0.5431, 0.6179, 0.4909, 0.3628, 0.4686, 0.2194, 0.2939, 0.4022, 0.4009, 0.5784, 0.5322, 0.3628, 0.3952, 0.6179, 0.2353, 0.3628, 0.1841, 0.3628, 0.5431, 0.6179, 0.4909, 0.3628, 0.4686, 0.2194, 0.2939, 0.4022, 0.4009, 0.5784, 0.5322, 0.3628, 0.3952, 0.6179, 0.2353, 0.3628, 0.1841, 0.3628, 0.5431, 0.6179, 0.4909, 0.3628, 0.4686, 0.2194, 0.2939, 0.4022, 0.4009, 0.5784, 0.5322, 0.3628, 0.3952, 0.6179, 0.2353, 0.3628, 0.1841, 0.3628, 0.5431, 0.6179, 0.4909, 0.3628, 0.4686, 0.2194, 0.2939, 0.4022, 0.4009, 0.5784, 0.5322, 0.3628, 0.3952, 0.6179, 0.2353, 0.3628, 0.1841, 0.3628, 0.5431, 0.6179, 0.4909, 0.3628, 0.4686, 0.2194, 0.2939, 0.4022, 0.4009, 0.5784, 0.5322, 0.3628, 0.3952, 0.6179, 0.2353, 0.3628, 0.1841, 0.3628, 0.5431, 0.6179, 0.4909, 0.3628, 0.4686, 0.2194, 0.2939, 0.4022, 0.4009, 0.5784])
me_circle_003.materials.append(mat_material_010)
me_circle_003.materials.append(mat_material)
me_circle_003.update()

# ---- objects
ob_cube = bpy.data.objects.new('Cube', me_cube_001)
ob_lava_001 = bpy.data.objects.new('lava.001', me_circle_006)
ob_cube_001 = bpy.data.objects.new('Cube.001', me_cube)
ob_lava = bpy.data.objects.new('lava', me_circle_003)

# ---- transforms, parenting, visibility, modifiers, constraints
ob_cube.location = (0.0, 0.0, 0.0)
ob_cube.rotation_euler = (1.571, -0.0, 0.0)
ob_lava_001.location = (4.521, -0.0704, 0.328)
ob_cube_001.location = (-0.4407, -0.1269, 0.5913)
ob_cube_001.rotation_euler = (1.939, 2.072e-16, 3.02e-16)
ob_cube_001.scale = (1.175, 1.175, 1.175)
ob_lava.location = (-4.101, -0.0704, 0.328)

# ---- collection membership
col_road.objects.link(ob_cube)
col_road.objects.link(ob_lava_001)
col_big.objects.link(ob_cube_001)
col_litle.objects.link(ob_lava)

# ---- scene / render settings (as saved in the file)
scene.frame_start = 1; scene.frame_end = 250; scene.frame_set(0)
scene.render.engine = 'BLENDER_EEVEE_NEXT'
scene.cycles.sampling_pattern = 'TABULATED_SOBOL'
bpy.context.view_layer.update()

# ---- added for rendering (the .blend has no active camera and no usable light): camera, sun
cam_auto = bpy.data.cameras.new('AutoCamera')
cam_auto.lens = 50.0
cam_auto.sensor_width = 36.0
cam_auto.clip_end = 1000.0
ob_auto_camera = bpy.data.objects.new('AutoCamera', cam_auto)
scene.collection.objects.link(ob_auto_camera)
ob_auto_camera.location = (16.7147, -20.0577, 14.2895)
ob_auto_camera.rotation_euler = (1.09748, -7.21219e-08, 0.694738)
scene.camera = ob_auto_camera
light_auto_sun = bpy.data.lights.new('AutoSun', 'SUN')
light_auto_sun.energy = 3.0
light_auto_sun.angle = 0.0523599
ob_auto_sun = bpy.data.objects.new('AutoSun', light_auto_sun)
scene.collection.objects.link(ob_auto_sun)
ob_auto_sun.rotation_euler = (0.872665, 0.174533, 0.523599)
bpy.context.view_layer.update()
